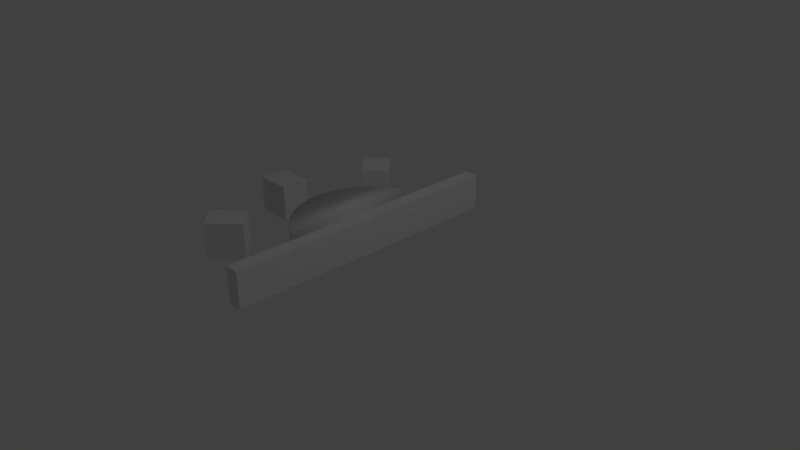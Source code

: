 # Source: sun_partial_.blend  (saved by Blender 2.78.0; exported with 4.5.12 LTS)
import bpy
from mathutils import Matrix  # noqa: F401  (used for matrix-valued properties, if any)

bpy.ops.wm.read_factory_settings(use_empty=True)
scene = bpy.context.scene
scene.name = 'Scene'

# ---- collections
col_collection_1 = bpy.data.collections.new('Collection 1'); scene.collection.children.link(col_collection_1)

# ---- world
world_world = bpy.data.worlds.new('World'); scene.world = world_world
world_world.color = (0.05088, 0.05088, 0.05088)
world_world.use_sun_shadow = False
world_world.sun_shadow_jitter_overblur = 0.0
world_world.cycles.sampling_method = 'MANUAL'

# ---- cameras
cam_camera = bpy.data.cameras.new('Camera')
cam_camera.clip_end = 100.0
cam_camera.lens = 35.0
cam_camera.sensor_width = 32.0
cam_camera.sensor_height = 18.0
cam_camera.ortho_scale = 7.314
cam_camera.dof.focus_distance = 0.0
cam_camera.dof.aperture_fstop = 128.0

# ---- lights
light_lamp = bpy.data.lights.new('Lamp', 'POINT')
light_lamp.transmission_factor = 0.0
light_lamp.cutoff_distance = 30.0
light_lamp.energy = 100.0
light_lamp.shadow_buffer_clip_start = 1.001
light_lamp.shadow_soft_size = 0.1
light_lamp.shadow_maximum_resolution = 0.006
light_lamp.use_absolute_resolution = True

# ---- meshes
me_circle = bpy.data.meshes.new('Circle')
me_circle.from_pydata([(-0.3827, 0.9239, 0.0), (-0.5556, 0.8315, 0.0), (-0.7071, 0.7071, 0.0), (-0.8315, 0.5556, 0.0), (-0.9239, 0.3827, 0.0), (-0.9808, 0.1951, 0.0), (-1.0, 7.55e-08, 0.0), (-0.9808, -0.1951, 0.0), (-0.9239, -0.3827, 0.0), (-0.8315, -0.5556, 0.0), (-0.7071, -0.7071, 0.0), (-0.5556, -0.8315, 0.0), (-0.3827, -0.9239, 0.0), (-0.3827, 0.9239, 0.5), (-0.5556, 0.8315, 0.5), (-0.7071, 0.7071, 0.5), (-0.8315, 0.5556, 0.5), (-0.9239, 0.3827, 0.5), (-0.9808, 0.1951, 0.5), (-1.0, 7.55e-08, 0.5), (-0.9808, -0.1951, 0.5), (-0.9239, -0.3827, 0.5), (-0.8315, -0.5556, 0.5), (-0.7071, -0.7071, 0.5), (-0.5556, -0.8315, 0.5), (-0.3827, -0.9239, 0.5)], [], [(5, 6, 19, 18), (6, 7, 20, 19), (7, 8, 21, 20), (8, 9, 22, 21), (9, 10, 23, 22), (10, 11, 24, 23), (11, 12, 25, 24), (0, 1, 14, 13), (1, 2, 15, 14), (2, 3, 16, 15), (3, 4, 17, 16), (1, 0, 12, 11, 10, 9, 8, 7, 6, 5, 4, 3, 2), (4, 5, 18, 17), (14, 15, 16, 17, 18, 19, 20, 21, 22, 23, 24, 25, 13), (25, 12, 0, 13)])
me_circle.polygons.foreach_set('use_smooth', [True] * 15)
me_circle.use_remesh_preserve_volume = False
me_circle.use_remesh_preserve_attributes = False
me_circle.use_mirror_vertex_groups = False
me_circle.update()
me_circle_003 = bpy.data.meshes.new('Circle.003')
me_circle_003.from_pydata([(-0.1951, -4.981, 0.0), (-0.1951, -4.981, 0.5), (-0.1951, -5.481, 0.0), (-0.1951, -5.481, 0.5), (4.768e-07, -4.981, 0.0), (4.768e-07, -4.981, 0.5), (-0.1951, -4.981, 0.25), (4.768e-07, -4.981, 0.0), (6.258e-07, -5.481, 0.5), (4.768e-07, -4.981, 0.5), (-0.1951, -5.481, 0.25), (-0.1951, -5.231, 0.0), (-0.1951, -5.231, 0.5), (6.258e-07, -5.481, 0.0), (5.513e-07, -5.231, 0.5), (6.258e-07, -5.481, 0.25), (5.364e-07, -5.231, 0.0), (-0.1951, -5.231, 0.25), (4.768e-07, -4.981, 0.25), (-0.1951, -1.481, 0.0), (-0.1951, -1.481, 0.5), (-0.1951, -1.481, 0.0), (-0.1951, -1.481, 0.5), (-0.1951, -1.981, 0.0), (-0.1951, -1.981, 0.5), (-0.1951, -1.481, 0.25), (4.768e-07, -1.481, 0.0), (4.768e-07, -1.481, 0.5), (-0.1951, -1.481, 0.25), (4.768e-07, -1.481, 0.0), (6.258e-07, -1.981, 0.5), (4.768e-07, -1.481, 0.5), (-0.1951, -1.981, 0.25), (-0.1951, -1.731, 0.0), (-0.1951, -1.731, 0.5), (6.258e-07, -1.981, 0.0), (5.513e-07, -1.731, 0.5), (6.258e-07, -1.981, 0.25), (5.364e-07, -1.731, 0.0), (-0.1951, -1.731, 0.25), (4.768e-07, -1.481, 0.25)], [], [(17, 11, 2, 10), (16, 13, 2, 11), (15, 10, 2, 13), (14, 12, 3, 8), (9, 1, 12, 14), (8, 3, 10, 15), (7, 16, 11, 0), (12, 17, 10, 3), (1, 6, 17, 12), (6, 0, 11, 17), (14, 8, 15, 13, 16, 7, 5, 18, 4, 9), (39, 33, 23, 32), (38, 35, 23, 33), (35, 7, 0, 23), (36, 34, 24, 30), (31, 22, 34, 36), (1, 24, 32, 23, 0, 6), (29, 38, 33, 21), (34, 39, 32, 24), (22, 28, 39, 34), (28, 21, 33, 39), (25, 40, 26, 19), (20, 27, 40, 25), (36, 30, 37, 35, 38, 29, 27, 40, 26, 31), (9, 30, 24, 1), (35, 37, 30, 9, 4, 7)])
me_circle_003.use_remesh_preserve_volume = False
me_circle_003.use_remesh_preserve_attributes = False
me_circle_003.use_mirror_vertex_groups = False
me_circle_003.update()
me_circle_004 = bpy.data.meshes.new('Circle.004')
me_circle_004.from_pydata([(-0.1951, -1.481, 0.0), (0.1951, -1.481, 0.0), (-0.1951, -1.481, 0.5), (0.1951, -1.481, 0.5), (-0.1951, -1.481, 0.0), (0.1951, -1.481, 0.0), (-0.1951, -1.481, 0.5), (0.1951, -1.481, 0.5), (-0.1951, -1.981, 0.0), (0.1951, -1.981, 0.0), (-0.1951, -1.981, 0.5), (0.1951, -1.981, 0.5)], [], [(2, 3, 1, 0), (6, 4, 8, 10), (5, 7, 11, 9), (5, 9, 8, 4), (11, 10, 8, 9), (7, 6, 10, 11)])
me_circle_004.use_remesh_preserve_volume = False
me_circle_004.use_remesh_preserve_attributes = False
me_circle_004.use_mirror_vertex_groups = False
me_circle_004.update()
me_circle_006 = bpy.data.meshes.new('Circle.006')
me_circle_006.from_pydata([(-0.1951, -1.481, 0.0), (0.1951, -1.481, 0.0), (-0.1951, -1.481, 0.5), (0.1951, -1.481, 0.5), (-0.1951, -1.481, 0.0), (0.1951, -1.481, 0.0), (-0.1951, -1.481, 0.5), (0.1951, -1.481, 0.5), (-0.1951, -1.981, 0.0), (0.1951, -1.981, 0.0), (-0.1951, -1.981, 0.5), (0.1951, -1.981, 0.5)], [], [(2, 3, 1, 0), (6, 4, 8, 10), (5, 7, 11, 9), (5, 9, 8, 4), (11, 10, 8, 9), (7, 6, 10, 11)])
me_circle_006.use_remesh_preserve_volume = False
me_circle_006.use_remesh_preserve_attributes = False
me_circle_006.use_mirror_vertex_groups = False
me_circle_006.update()
me_circle_008 = bpy.data.meshes.new('Circle.008')
me_circle_008.from_pydata([(-0.1951, -1.481, 0.0), (0.1951, -1.481, 0.0), (-0.1951, -1.481, 0.5), (0.1951, -1.481, 0.5), (-0.1951, -1.481, 0.0), (0.1951, -1.481, 0.0), (-0.1951, -1.481, 0.5), (0.1951, -1.481, 0.5), (-0.1951, -1.981, 0.0), (0.1951, -1.981, 0.0), (-0.1951, -1.981, 0.5), (0.1951, -1.981, 0.5)], [], [(2, 3, 1, 0), (6, 4, 8, 10), (5, 7, 11, 9), (5, 9, 8, 4), (11, 10, 8, 9), (7, 6, 10, 11)])
me_circle_008.use_remesh_preserve_volume = False
me_circle_008.use_remesh_preserve_attributes = False
me_circle_008.use_mirror_vertex_groups = False
me_circle_008.update()

# ---- objects
ob_circle = bpy.data.objects.new('Circle', me_circle)
ob_lamp = bpy.data.objects.new('Lamp', light_lamp)
ob_camera = bpy.data.objects.new('Camera', cam_camera)
ob_circle_003 = bpy.data.objects.new('Circle.003', me_circle_003)
ob_circle_004 = bpy.data.objects.new('Circle.004', me_circle_004)
ob_circle_006 = bpy.data.objects.new('Circle.006', me_circle_006)
ob_circle_008 = bpy.data.objects.new('Circle.008', me_circle_008)

# ---- transforms, parenting, visibility, modifiers, constraints
ob_circle.location = (0.0, 0.0, 0.0)
ob_circle.lineart.crease_threshold = 0.0
ob_lamp.location = (4.076, 1.005, 5.904)
ob_lamp.rotation_euler = (0.6503, 0.05522, 1.866)
ob_lamp.lock_rotations_4d = False
ob_lamp.empty_display_type = 'ARROWS'
ob_lamp.color = (0.0, 0.0, 0.0, 0.0)
ob_lamp.lineart.crease_threshold = 0.0
ob_camera.location = (7.481, -6.508, 5.344)
ob_camera.rotation_euler = (1.109, 0.0, 0.8149)
ob_camera.lock_rotations_4d = False
ob_camera.empty_display_type = 'ARROWS'
ob_camera.color = (0.0, 0.0, 0.0, 0.0)
ob_camera.display_type = 'WIRE'
ob_camera.lineart.crease_threshold = 0.0
ob_circle_003.location = (0.0, 3.5, 0.0)
ob_circle_003.lineart.crease_threshold = 0.0
ob_circle_004.location = (-3.5, 0.0, 0.0)
ob_circle_004.rotation_euler = (0.0, -0.0, 1.571)
ob_circle_004.lineart.crease_threshold = 0.0
ob_circle_006.location = (-2.5, -2.5, 0.0)
ob_circle_006.rotation_euler = (0.0, -0.0, 2.356)
ob_circle_006.lineart.crease_threshold = 0.0
ob_circle_008.location = (-2.5, 2.5, 0.0)
ob_circle_008.rotation_euler = (0.0, -0.0, 0.7854)
ob_circle_008.lineart.crease_threshold = 0.0

# ---- collection membership
col_collection_1.objects.link(ob_circle)
col_collection_1.objects.link(ob_lamp)
col_collection_1.objects.link(ob_camera)
col_collection_1.objects.link(ob_circle_003)
col_collection_1.objects.link(ob_circle_004)
col_collection_1.objects.link(ob_circle_006)
col_collection_1.objects.link(ob_circle_008)

# ---- scene / render settings (as saved in the file)
scene.camera = ob_camera
scene.frame_start = 1; scene.frame_end = 250; scene.frame_set(1)
scene.render.engine = 'BLENDER_EEVEE_NEXT'
scene.render.resolution_percentage = 50
scene.render.dither_intensity = 0.0
scene.cycles.use_denoising = False
scene.cycles.samples = 128
scene.cycles.sampling_pattern = 'TABULATED_SOBOL'
scene.cycles.light_sampling_threshold = 0.0
scene.cycles.use_adaptive_sampling = False
scene.cycles.use_light_tree = False
scene.cycles.blur_glossy = 0.0
scene.cycles.sample_clamp_indirect = 0.0
scene.view_settings.view_transform = 'Standard'
bpy.context.view_layer.update()
